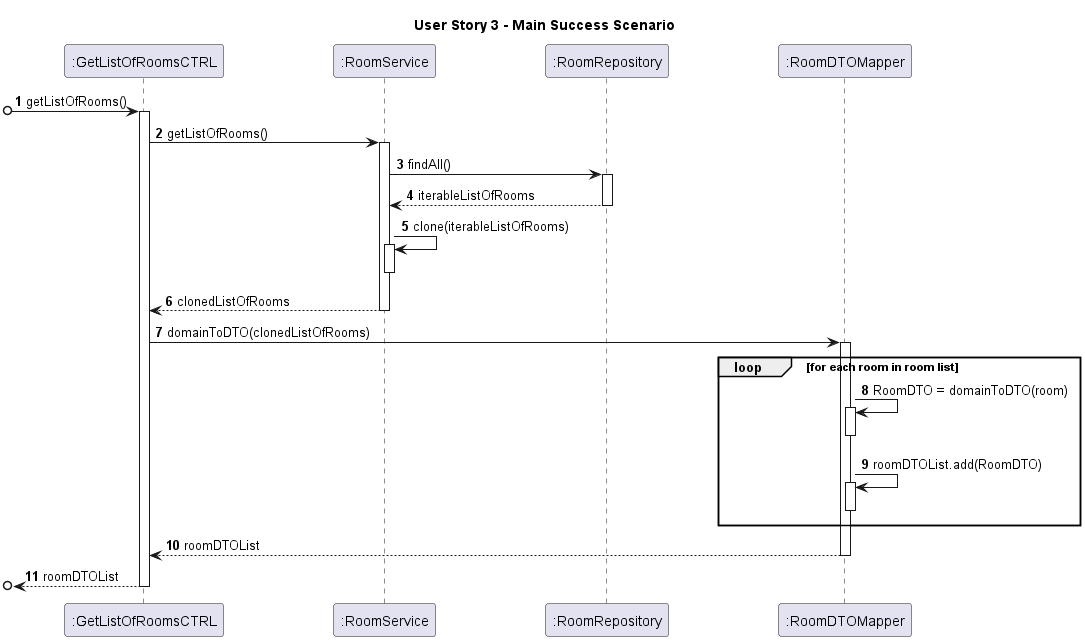

The diagram above was rendered by PlantUML. Its source (embedded in the PNG):
@startuml

skinparam ParticipantPadding 50
autonumber
title User Story 3 - Main Success Scenario

participant ":GetListOfRoomsCTRL" as C
participant ":RoomService" as RS
participant ":RoomRepository" as RR
participant ":RoomDTOMapper" as RM

[o-> C : getListOfRooms()
activate C
C -> RS : getListOfRooms()
activate RS

RS -> RR : findAll()
activate RR


RR --> RS : iterableListOfRooms

deactivate RR


RS -> RS : clone(iterableListOfRooms)
activate RS
deactivate RS
RS --> C : clonedListOfRooms

deactivate RS

C -> RM : domainToDTO(clonedListOfRooms)

activate RM
loop for each room in room list
RM -> RM : RoomDTO = domainToDTO(room)
activate RM
deactivate RM
RM -> RM : roomDTOList.add(RoomDTO)
activate RM
deactivate RM
end loop
RM --> C : roomDTOList
deactivate RM




[o<-- C : roomDTOList

deactivate C




@enduml